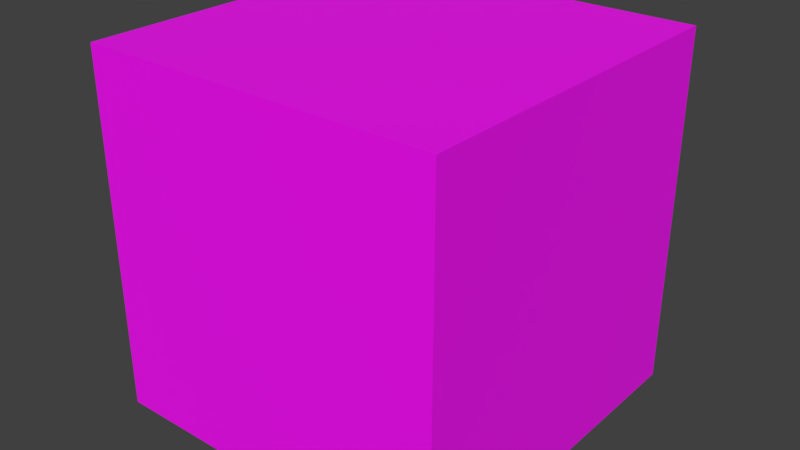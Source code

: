 # Source: cubo.blend  (saved by Blender 2.83.19; exported with 4.5.12 LTS)
import bpy
from mathutils import Matrix  # noqa: F401  (used for matrix-valued properties, if any)

bpy.ops.wm.read_factory_settings(use_empty=True)
scene = bpy.context.scene
scene.name = 'Scene'

# ---- collections
col_collection_1 = bpy.data.collections.new('Collection 1'); scene.collection.children.link(col_collection_1)

# ---- images (referenced by path relative to the original .blend; pixels are not part of the script)
import os
ASSET_DIR = os.environ.get("B2B_ASSET_DIR", "")  # directory of the original .blend (textures are referenced by path, not embedded)
HERE = os.path.dirname(os.path.abspath(__file__))  # packed textures are extracted next to this script under _unpacked/

def load_image(name, relpath, width, height, colorspace="sRGB"):
    """Load a texture the original file referenced (path relative to the .blend, or extracted next to this script)."""
    p = next((c for c in (os.path.join(HERE, relpath), os.path.join(ASSET_DIR, relpath)) if relpath and os.path.exists(c)), "")
    if p:
        img = bpy.data.images.load(p, check_existing=True)
        img.name = name
    else:  # same state as the original file: an image datablock whose file is absent (Cycles renders it pink)
        img = bpy.data.images.new(name, width, height)
        img.source = "FILE"
        img.filepath = "//" + (relpath or name)
    img.colorspace_settings.name = colorspace
    return img
img_image1_jpg = load_image('image1.jpg', 'image1.jpg', 1024, 1024, 'sRGB')

# ---- materials (node trees are filled in below, after node groups)
mat_material = bpy.data.materials.new('Material')
mat_material.alpha_threshold = 0.0
mat_material.use_transparent_shadow = False
mat_material.roughness = 0.5
mat_material.line_color = (0.0, 0.0, 0.0, 1.0)

# ---- material node trees
mat_material.use_nodes = True; mat_material.node_tree.nodes.clear()
_N = mat_material.node_tree.nodes; _L = mat_material.node_tree.links
n0 = _N.new('ShaderNodeBsdfPrincipled'); n0.name = 'Principled BSDF'; n0.location = (10, 300)
n0.distribution = 'GGX'
n0.subsurface_method = 'BURLEY'
n0.inputs[3].default_value = 1.45
n0.inputs[27].default_value = (0.0, 0.0, 0.0, 1.0)
n0.inputs[28].default_value = 1.0
n1 = _N.new('ShaderNodeOutputMaterial'); n1.name = 'Material Output'; n1.location = (300, 300)
n2 = _N.new('ShaderNodeTexImage'); n2.name = 'Image Texture'; n2.location = (-280, 280)
n2.image = img_image1_jpg
_L.new(n0.outputs[0], n1.inputs[0])
_L.new(n2.outputs[0], n0.inputs[0])
n1.is_active_output = True

# ---- world
world_world = bpy.data.worlds.new('World'); scene.world = world_world
world_world.color = (0.05088, 0.05088, 0.05088)
world_world.use_sun_shadow = False
world_world.sun_shadow_jitter_overblur = 0.0
world_world.cycles.sampling_method = 'MANUAL'

# ---- meshes
me_cube = bpy.data.meshes.new('Cube')
me_cube.from_pydata([(1.0, 1.0, -1.0), (1.0, -1.0, -1.0), (-1.0, -1.0, -1.0), (-1.0, 1.0, -1.0), (1.0, 1.0, 1.0), (1.0, -1.0, 1.0), (-1.0, -1.0, 1.0), (-1.0, 1.0, 1.0)], [], [(0, 1, 2, 3), (4, 7, 6, 5), (0, 4, 5, 1), (1, 5, 6, 2), (2, 6, 7, 3), (4, 0, 3, 7)])
_uv = me_cube.uv_layers.new(name='UVMap')
_uv.uv.foreach_set('vector', [0.4864, 0.0, 0.755, 0.0, 0.755, 0.355, 0.4864, 0.355, 0.4864, 0.9902, 0.4864, 0.6433, 0.755, 0.6433, 0.755, 0.9902, 0.755, 0.3257, 0.755, 0.6726, 0.4864, 0.6726, 0.4864, 0.3257, 0.5136, 0.3257, 0.5136, 0.6726, 0.2438, 0.6726, 0.2438, 0.3257, 0.2661, 0.3257, 0.2661, 0.6726, 0.0, 0.6726, 0.0, 0.3257, 0.7282, 0.6726, 0.7302, 0.3257, 0.9975, 0.3257, 0.9975, 0.6726])
me_cube.materials.append(mat_material)
me_cube.use_remesh_preserve_volume = False
me_cube.use_remesh_preserve_attributes = False
me_cube.use_mirror_vertex_groups = False
me_cube.update()

# ---- objects
ob_cube = bpy.data.objects.new('Cube', me_cube)

# ---- transforms, parenting, visibility, modifiers, constraints
ob_cube.location = (0.0, 0.0, 0.0)
ob_cube.lock_rotations_4d = False
ob_cube.empty_display_type = 'ARROWS'
ob_cube.lineart.crease_threshold = 0.0

# ---- collection membership
col_collection_1.objects.link(ob_cube)

# ---- scene / render settings (as saved in the file)
scene.frame_start = 1; scene.frame_end = 250; scene.frame_set(1)
scene.render.engine = 'BLENDER_EEVEE_NEXT'
scene.render.resolution_percentage = 50
scene.render.dither_intensity = 0.0
scene.cycles.use_denoising = False
scene.cycles.samples = 128
scene.cycles.sampling_pattern = 'TABULATED_SOBOL'
scene.cycles.use_adaptive_sampling = False
scene.cycles.use_light_tree = False
scene.cycles.blur_glossy = 0.0
scene.cycles.sample_clamp_indirect = 0.0
scene.view_settings.view_transform = 'Standard'
bpy.context.view_layer.update()

# ---- added for rendering (the .blend has no active camera and no usable light): camera, sun
cam_auto = bpy.data.cameras.new('AutoCamera')
cam_auto.lens = 50.0
cam_auto.sensor_width = 36.0
cam_auto.clip_end = 1000.0
ob_auto_camera = bpy.data.objects.new('AutoCamera', cam_auto)
scene.collection.objects.link(ob_auto_camera)
ob_auto_camera.location = (3.20507, -3.84609, 2.56406)
ob_auto_camera.rotation_euler = (1.09748, -7.21219e-08, 0.694738)
scene.camera = ob_auto_camera
light_auto_sun = bpy.data.lights.new('AutoSun', 'SUN')
light_auto_sun.energy = 3.0
light_auto_sun.angle = 0.0523599
ob_auto_sun = bpy.data.objects.new('AutoSun', light_auto_sun)
scene.collection.objects.link(ob_auto_sun)
ob_auto_sun.rotation_euler = (0.872665, 0.174533, 0.523599)
bpy.context.view_layer.update()
